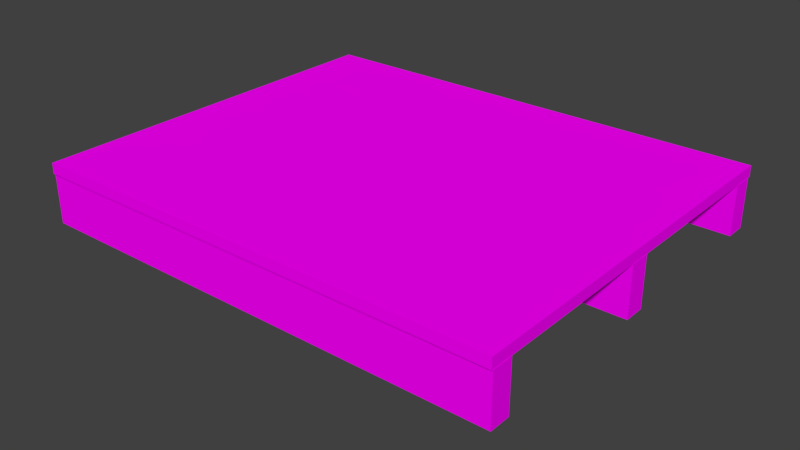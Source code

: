 # Source: Pallet_Blender.blend  (saved by Blender 2.80.75; exported with 4.5.12 LTS)
import bpy
from mathutils import Matrix  # noqa: F401  (used for matrix-valued properties, if any)

bpy.ops.wm.read_factory_settings(use_empty=True)
scene = bpy.context.scene
scene.name = 'Scene'

# ---- collections
col_collection_1 = bpy.data.collections.new('Collection 1'); scene.collection.children.link(col_collection_1)

# ---- images (referenced by path relative to the original .blend; pixels are not part of the script)
import os
ASSET_DIR = os.environ.get("B2B_ASSET_DIR", "")  # directory of the original .blend (textures are referenced by path, not embedded)
HERE = os.path.dirname(os.path.abspath(__file__))  # packed textures are extracted next to this script under _unpacked/

def load_image(name, relpath, width, height, colorspace="sRGB"):
    """Load a texture the original file referenced (path relative to the .blend, or extracted next to this script)."""
    p = next((c for c in (os.path.join(HERE, relpath), os.path.join(ASSET_DIR, relpath)) if relpath and os.path.exists(c)), "")
    if p:
        img = bpy.data.images.load(p, check_existing=True)
        img.name = name
    else:  # same state as the original file: an image datablock whose file is absent (Cycles renders it pink)
        img = bpy.data.images.new(name, width, height)
        img.source = "FILE"
        img.filepath = "//" + (relpath or name)
    img.colorspace_settings.name = colorspace
    return img
img_id_p2 = load_image('ID p2', 'ID p2.png', 1024, 1024, 'sRGB')

# ---- materials (node trees are filled in below, after node groups)
mat_material_006 = bpy.data.materials.new('Material.006')
mat_material_006.alpha_threshold = 0.0
mat_material_006.roughness = 0.5

# ---- material node trees
mat_material_006.use_nodes = True; mat_material_006.node_tree.nodes.clear()
_N = mat_material_006.node_tree.nodes; _L = mat_material_006.node_tree.links
n0 = _N.new('ShaderNodeOutputMaterial'); n0.name = 'Material Output'; n0.location = (300, 300)
n1 = _N.new('ShaderNodeBsdfDiffuse'); n1.name = 'Diffuse BSDF'; n1.location = (10, 300)
n2 = _N.new('ShaderNodeTexImage'); n2.name = 'Image Texture'; n2.location = (-180, 300)
n2.width = 140
n2.image = img_id_p2
_L.new(n1.outputs[0], n0.inputs[0])
_L.new(n2.outputs[0], n1.inputs[0])
n0.is_active_output = True

# ---- world
world_world = bpy.data.worlds.new('World'); scene.world = world_world
world_world.color = (0.05088, 0.05088, 0.05088)
world_world.use_sun_shadow = False
world_world.sun_shadow_jitter_overblur = 0.0
world_world.cycles.sampling_method = 'MANUAL'

# ---- meshes
me_cube_022 = bpy.data.meshes.new('Cube.022')
me_cube_022.from_pydata([(-6.463, -5.287, -0.133), (-6.463, -5.287, 0.1598), (-6.463, 5.287, -0.133), (-6.463, 5.287, 0.1598), (6.463, -5.287, -0.133), (6.463, -5.287, 0.1598), (6.463, 5.287, -0.133), (6.463, 5.287, 0.1598), (6.468, 0.2563, -1.476), (6.468, -0.3178, -1.476), (-6.468, -0.3178, -1.476), (-6.468, 0.2563, -1.476), (6.468, 0.2563, -0.13), (6.468, -0.3178, -0.13), (-6.468, -0.3178, -0.13), (-6.468, 0.2563, -0.13), (6.468, 5.201, -1.476), (6.468, 4.627, -1.476), (-6.468, 4.627, -1.476), (-6.468, 5.201, -1.476), (6.468, 5.201, -0.13), (6.468, 4.627, -0.13), (-6.468, 4.627, -0.13), (-6.468, 5.201, -0.13), (6.468, -4.668, -1.476), (6.468, -5.242, -1.476), (-6.468, -5.242, -1.476), (-6.468, -4.668, -1.476), (6.468, -4.668, -0.13), (6.468, -5.242, -0.13), (-6.468, -5.242, -0.13), (-6.468, -4.668, -0.13)], [], [(0, 1, 3, 2), (2, 3, 7, 6), (6, 7, 5, 4), (4, 5, 1, 0), (2, 6, 4, 0), (7, 3, 1, 5), (8, 9, 10, 11), (12, 15, 14, 13), (8, 12, 13, 9), (9, 13, 14, 10), (10, 14, 15, 11), (12, 8, 11, 15), (16, 17, 18, 19), (20, 23, 22, 21), (16, 20, 21, 17), (17, 21, 22, 18), (18, 22, 23, 19), (20, 16, 19, 23), (24, 25, 26, 27), (28, 31, 30, 29), (24, 28, 29, 25), (25, 29, 30, 26), (26, 30, 31, 27), (28, 24, 27, 31)])
_uv = me_cube_022.uv_layers.new(name='UVMap')
_uv.uv.foreach_set('vector', [0.3778, 0.9072, 0.3664, 0.9072, 0.3664, 0.5021, 0.3778, 0.5021, 0.3458, 0.9973, 0.3344, 0.9973, 0.3344, 0.5021, 0.3458, 0.5021, 0.3938, 0.9072, 0.3824, 0.9072, 0.3824, 0.5021, 0.3938, 0.5021, 0.3618, 0.9973, 0.3504, 0.9973, 0.3504, 0.5021, 0.3618, 0.5021, 0.002327, 0.4975, 0.002327, 0.002299, 0.4124, 0.002299, 0.4124, 0.4975, 0.8271, 0.002299, 0.8271, 0.4975, 0.417, 0.4975, 0.417, 0.002299, 0.2537, 0.5021, 0.2759, 0.5021, 0.2759, 0.9977, 0.2537, 0.9977, 0.3075, 0.9977, 0.3075, 0.5021, 0.3298, 0.5021, 0.3298, 0.9977, 0.5553, 0.5021, 0.5553, 0.5537, 0.533, 0.5537, 0.533, 0.5021, 0.1114, 0.9977, 0.05919, 0.9977, 0.05919, 0.5021, 0.1114, 0.5021, 0.4745, 0.5021, 0.4745, 0.5537, 0.4523, 0.5537, 0.4523, 0.5021, 0.8886, 0.002299, 0.9408, 0.002299, 0.9408, 0.4979, 0.8886, 0.4979, 0.2268, 0.5021, 0.249, 0.5021, 0.249, 0.9977, 0.2268, 0.9977, 0.1952, 0.5021, 0.1952, 0.9977, 0.1729, 0.9977, 0.1729, 0.5021, 0.5284, 0.5021, 0.5284, 0.5537, 0.5061, 0.5537, 0.5061, 0.5021, 0.05454, 0.9977, 0.002327, 0.9977, 0.002327, 0.5021, 0.05454, 0.5021, 0.4476, 0.5021, 0.4476, 0.5537, 0.4254, 0.5537, 0.4254, 0.5021, 0.1683, 0.9977, 0.1161, 0.9977, 0.1161, 0.5021, 0.1683, 0.5021, 0.1998, 0.5021, 0.2221, 0.5021, 0.2221, 0.9977, 0.1998, 0.9977, 0.2806, 0.9977, 0.2806, 0.5021, 0.3029, 0.5021, 0.3029, 0.9977, 0.4792, 0.5537, 0.4792, 0.5021, 0.5015, 0.5021, 0.5015, 0.5537, 0.9977, 0.4979, 0.9455, 0.4979, 0.9455, 0.002299, 0.9977, 0.002299, 0.4207, 0.5021, 0.4207, 0.5537, 0.3984, 0.5537, 0.3984, 0.5021, 0.8317, 0.002299, 0.8839, 0.002299, 0.8839, 0.4979, 0.8317, 0.4979])
me_cube_022.materials.append(mat_material_006)
me_cube_022.use_remesh_preserve_volume = False
me_cube_022.use_remesh_preserve_attributes = False
me_cube_022.use_mirror_vertex_groups = False
me_cube_022.update()
me_cube_003 = bpy.data.meshes.new('Cube.003')
me_cube_003.from_pydata([(-0.5995, -0.599, 0.01211), (-0.5995, -0.599, 0.03716), (-0.5995, 0.601, 0.01211), (-0.5995, 0.601, 0.03716), (0.5995, -0.599, 0.01211), (0.5995, -0.599, 0.03716), (0.5995, 0.601, 0.01211), (0.5995, 0.601, 0.03716), (0.6, 0.03004, -0.1028), (0.6, -0.03511, -0.1028), (-0.6, -0.03511, -0.1028), (-0.6, 0.03004, -0.1028), (0.6, 0.03004, 0.01237), (0.6, -0.03511, 0.01237), (-0.6, -0.03511, 0.01237), (-0.6, 0.03004, 0.01237), (0.6, 0.5912, -0.1028), (0.6, 0.5261, -0.1028), (-0.6, 0.5261, -0.1028), (-0.6, 0.5912, -0.1028), (0.6, 0.5912, 0.01237), (0.6, 0.5261, 0.01237), (-0.6, 0.5261, 0.01237), (-0.6, 0.5912, 0.01237), (0.6, -0.5288, -0.1028), (0.6, -0.594, -0.1028), (-0.6, -0.594, -0.1028), (-0.6, -0.5288, -0.1028), (0.6, -0.5288, 0.01237), (0.6, -0.594, 0.01237), (-0.6, -0.594, 0.01237), (-0.6, -0.5288, 0.01237)], [], [(0, 1, 3, 2), (2, 3, 7, 6), (6, 7, 5, 4), (4, 5, 1, 0), (2, 6, 4, 0), (7, 3, 1, 5), (8, 9, 10, 11), (12, 15, 14, 13), (8, 12, 13, 9), (9, 13, 14, 10), (10, 14, 15, 11), (12, 8, 11, 15), (16, 17, 18, 19), (20, 23, 22, 21), (16, 20, 21, 17), (17, 21, 22, 18), (18, 22, 23, 19), (20, 16, 19, 23), (24, 25, 26, 27), (28, 31, 30, 29), (24, 28, 29, 25), (25, 29, 30, 26), (26, 30, 31, 27), (28, 24, 27, 31)])
_uv = me_cube_003.uv_layers.new(name='UVMap')
_uv.uv.foreach_set('vector', [0.5824, 0.9927, 0.5686, 0.9927, 0.5686, 0.5073, 0.5824, 0.5073, 0.5966, 0.9923, 0.5828, 0.9923, 0.5828, 0.5073, 0.5966, 0.5073, 0.5682, 0.9927, 0.5544, 0.9927, 0.5544, 0.5073, 0.5682, 0.5073, 0.6107, 0.9923, 0.597, 0.9923, 0.597, 0.5073, 0.6107, 0.5073, 0.5073, 0.007282, 0.9927, 0.007282, 0.9927, 0.4927, 0.5073, 0.4927, 0.4927, 0.4927, 0.007282, 0.4927, 0.007282, 0.007282, 0.4927, 0.007282, 0.4459, 0.5073, 0.4723, 0.5073, 0.4723, 0.9927, 0.4459, 0.9927, 0.4452, 0.5073, 0.4452, 0.9927, 0.4188, 0.9927, 0.4188, 0.5073, 0.6649, 0.5661, 0.6649, 0.6293, 0.6385, 0.6293, 0.6385, 0.5661, 0.1947, 0.9927, 0.1314, 0.9927, 0.1314, 0.5073, 0.1947, 0.5073, 0.6649, 0.5009, 0.6649, 0.5642, 0.6385, 0.5642, 0.6385, 0.5009, 0.0009496, 0.5073, 0.06425, 0.5073, 0.06425, 0.9927, 0.0009496, 0.9927, 0.4995, 0.9927, 0.4731, 0.9927, 0.4731, 0.5073, 0.4995, 0.5073, 0.5267, 0.5073, 0.5267, 0.9927, 0.5003, 0.9927, 0.5003, 0.5073, 0.692, 0.5009, 0.692, 0.5642, 0.6657, 0.5642, 0.6657, 0.5009, 0.1295, 0.9927, 0.06615, 0.9927, 0.06615, 0.5073, 0.1295, 0.5073, 0.692, 0.5661, 0.692, 0.6293, 0.6657, 0.6293, 0.6657, 0.5661, 0.3251, 0.9927, 0.2618, 0.9927, 0.2618, 0.5073, 0.3251, 0.5073, 0.418, 0.9927, 0.3916, 0.9927, 0.3916, 0.5073, 0.418, 0.5073, 0.5275, 0.9927, 0.5275, 0.5073, 0.5538, 0.5073, 0.5538, 0.9927, 0.6377, 0.5661, 0.6377, 0.6293, 0.6113, 0.6293, 0.6113, 0.5661, 0.2599, 0.9927, 0.1966, 0.9927, 0.1966, 0.5073, 0.2599, 0.5073, 0.6377, 0.5009, 0.6377, 0.5642, 0.6113, 0.5642, 0.6113, 0.5009, 0.3903, 0.9927, 0.327, 0.9927, 0.327, 0.5073, 0.3903, 0.5073])
me_cube_003.use_remesh_preserve_volume = False
me_cube_003.use_remesh_preserve_attributes = False
me_cube_003.use_mirror_vertex_groups = False
me_cube_003.update()

# ---- objects
ob_cube_003 = bpy.data.objects.new('Cube.003', me_cube_022)
ob_cube_000 = bpy.data.objects.new('Cube.000', me_cube_003)

# ---- transforms, parenting, visibility, modifiers, constraints
ob_cube_003.location = (0.0, 0.03075, 0.8032)
ob_cube_003.hide_viewport = True
ob_cube_003.hide_select = True
ob_cube_003.lineart.crease_threshold = 0.0
ob_cube_000.location = (0.0, 0.0, 0.0)
ob_cube_000.lineart.crease_threshold = 0.0

# ---- collection membership
col_collection_1.objects.link(ob_cube_003)
col_collection_1.objects.link(ob_cube_000)

# ---- scene / render settings (as saved in the file)
scene.frame_start = 1; scene.frame_end = 250; scene.frame_set(1)
scene.render.engine = 'CYCLES'
scene.render.resolution_percentage = 50
scene.render.dither_intensity = 0.0
scene.cycles.use_denoising = False
scene.cycles.samples = 128
scene.cycles.sampling_pattern = 'TABULATED_SOBOL'
scene.cycles.use_adaptive_sampling = False
scene.cycles.use_light_tree = False
scene.cycles.blur_glossy = 0.0
scene.cycles.sample_clamp_indirect = 0.0
scene.cycles.bake_type = 'ENVIRONMENT'
scene.view_settings.view_transform = 'Standard'
bpy.context.view_layer.update()

# ---- added for rendering (the .blend has no active camera and no usable light): camera, sun
cam_auto = bpy.data.cameras.new('AutoCamera')
cam_auto.lens = 50.0
cam_auto.sensor_width = 36.0
cam_auto.clip_end = 1000.0
ob_auto_camera = bpy.data.objects.new('AutoCamera', cam_auto)
scene.collection.objects.link(ob_auto_camera)
ob_auto_camera.location = (15.5328, -18.6394, 11.768)
ob_auto_camera.rotation_euler = (1.09748, -7.21219e-08, 0.694738)
scene.camera = ob_auto_camera
light_auto_sun = bpy.data.lights.new('AutoSun', 'SUN')
light_auto_sun.energy = 3.0
light_auto_sun.angle = 0.0523599
ob_auto_sun = bpy.data.objects.new('AutoSun', light_auto_sun)
scene.collection.objects.link(ob_auto_sun)
ob_auto_sun.rotation_euler = (0.872665, 0.174533, 0.523599)
bpy.context.view_layer.update()

